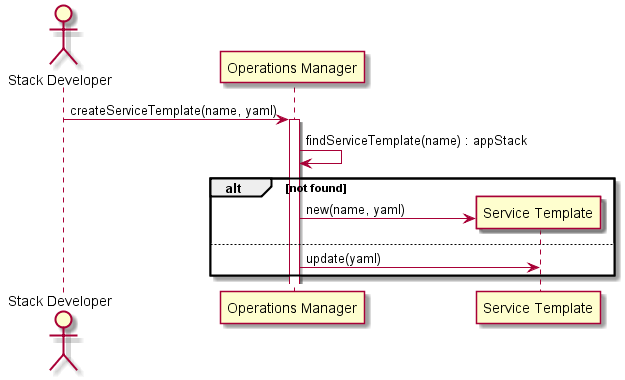

The diagram above was rendered by PlantUML. Its source (embedded in the PNG):
@startuml
Actor "Stack Developer"

"Stack Developer" -> "Operations Manager" : createServiceTemplate(name, yaml)
activate "Operations Manager"
"Operations Manager" -> "Operations Manager" :findServiceTemplate(name) : appStack
alt not found
create "Service Template"
"Operations Manager" -> "Service Template" : new(name, yaml)
else
"Operations Manager" -> "Service Template" : update(yaml)
end
@enduml